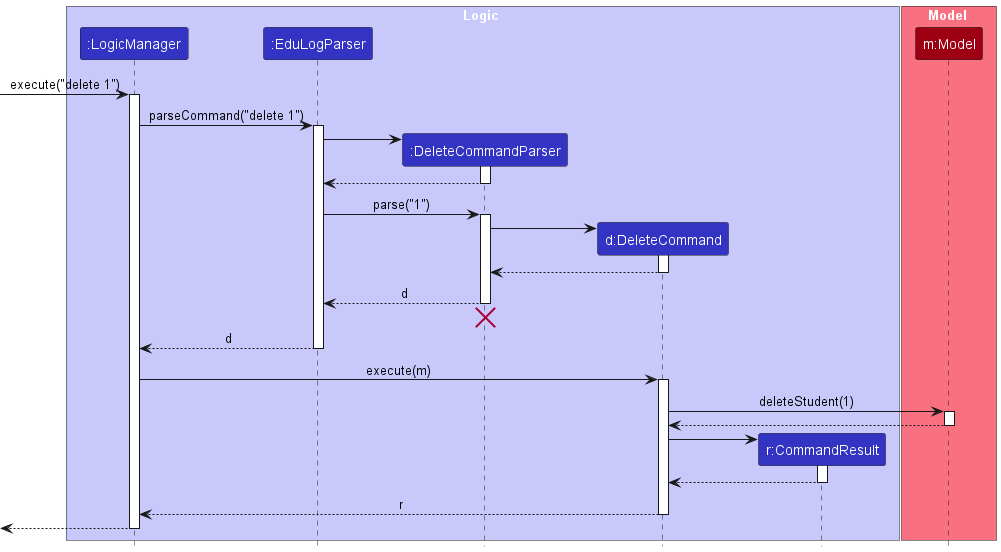

The diagram above was rendered by PlantUML. Its source (embedded in the PNG):
@startuml
!include style.puml
skinparam ArrowFontStyle plain

box Logic LOGIC_COLOR_T1
participant ":LogicManager" as LogicManager LOGIC_COLOR
participant ":EduLogParser" as EduLogParser LOGIC_COLOR
participant ":DeleteCommandParser" as DeleteCommandParser LOGIC_COLOR
participant "d:DeleteCommand" as DeleteCommand LOGIC_COLOR
participant "r:CommandResult" as CommandResult LOGIC_COLOR
end box

box Model MODEL_COLOR_T1
participant "m:Model" as Model MODEL_COLOR
end box

[-> LogicManager : execute("delete 1")
activate LogicManager

LogicManager -> EduLogParser : parseCommand("delete 1")
activate EduLogParser

create DeleteCommandParser
EduLogParser -> DeleteCommandParser
activate DeleteCommandParser

DeleteCommandParser --> EduLogParser
deactivate DeleteCommandParser

EduLogParser -> DeleteCommandParser : parse("1")
activate DeleteCommandParser

create DeleteCommand
DeleteCommandParser -> DeleteCommand
activate DeleteCommand

DeleteCommand --> DeleteCommandParser :
deactivate DeleteCommand

DeleteCommandParser --> EduLogParser : d
deactivate DeleteCommandParser
'Hidden arrow to position the destroy marker below the end of the activation bar.
DeleteCommandParser -[hidden]-> EduLogParser
destroy DeleteCommandParser

EduLogParser --> LogicManager : d
deactivate EduLogParser

LogicManager -> DeleteCommand : execute(m)
activate DeleteCommand

DeleteCommand -> Model : deleteStudent(1)
activate Model

Model --> DeleteCommand
deactivate Model

create CommandResult
DeleteCommand -> CommandResult
activate CommandResult

CommandResult --> DeleteCommand
deactivate CommandResult

DeleteCommand --> LogicManager : r
deactivate DeleteCommand

[<--LogicManager
deactivate LogicManager
@enduml